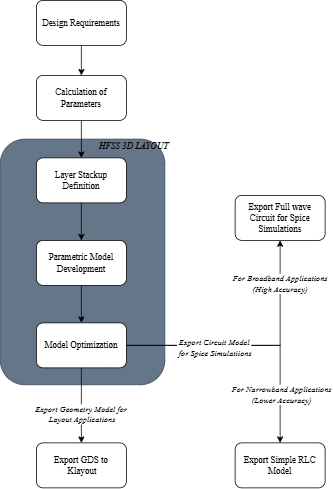

The diagram above was exported from draw.io. Its source (the exported page's mxGraphModel, read from the mxfile embedded in the PNG):
<mxGraphModel dx="2426" dy="1298" grid="1" gridSize="10" guides="1" tooltips="1" connect="1" arrows="1" fold="1" page="1" pageScale="1" pageWidth="850" pageHeight="1100" math="0" shadow="0">
  <root>
    <mxCell id="0" />
    <mxCell id="1" parent="0" />
    <mxCell id="dunxPG14E_R5-X1ptnpX-13" parent="1" style="rounded=1;whiteSpace=wrap;html=1;rotation=-90;fillColor=#647687;strokeColor=#314354;fontColor=#ffffff;" value="" vertex="1">
      <mxGeometry height="219.38" width="327.5" x="202.82" y="249.06" as="geometry" />
    </mxCell>
    <mxCell id="dunxPG14E_R5-X1ptnpX-4" edge="1" parent="1" source="dunxPG14E_R5-X1ptnpX-1" style="edgeStyle=orthogonalEdgeStyle;rounded=0;orthogonalLoop=1;jettySize=auto;html=1;" target="dunxPG14E_R5-X1ptnpX-2" value="">
      <mxGeometry relative="1" as="geometry" />
    </mxCell>
    <mxCell id="dunxPG14E_R5-X1ptnpX-1" parent="1" style="rounded=1;whiteSpace=wrap;html=1;" value="&lt;font face=&quot;Times New Roman&quot; style=&quot;&quot;&gt;Design Requirements&lt;/font&gt;" vertex="1">
      <mxGeometry height="60" width="120" x="305" y="10" as="geometry" />
    </mxCell>
    <mxCell id="dunxPG14E_R5-X1ptnpX-5" edge="1" parent="1" source="dunxPG14E_R5-X1ptnpX-2" style="edgeStyle=orthogonalEdgeStyle;rounded=0;orthogonalLoop=1;jettySize=auto;html=1;" target="dunxPG14E_R5-X1ptnpX-3" value="">
      <mxGeometry relative="1" as="geometry" />
    </mxCell>
    <mxCell id="dunxPG14E_R5-X1ptnpX-2" parent="1" style="rounded=1;whiteSpace=wrap;html=1;" value="&lt;font face=&quot;Times New Roman&quot;&gt;Calculation of Parameters&lt;/font&gt;" vertex="1">
      <mxGeometry height="60" width="120" x="305" y="110" as="geometry" />
    </mxCell>
    <mxCell id="dunxPG14E_R5-X1ptnpX-7" edge="1" parent="1" source="dunxPG14E_R5-X1ptnpX-3" style="edgeStyle=orthogonalEdgeStyle;rounded=0;orthogonalLoop=1;jettySize=auto;html=1;" target="dunxPG14E_R5-X1ptnpX-6" value="">
      <mxGeometry relative="1" as="geometry" />
    </mxCell>
    <mxCell id="dunxPG14E_R5-X1ptnpX-3" parent="1" style="rounded=1;whiteSpace=wrap;html=1;" value="&lt;font face=&quot;Times New Roman&quot;&gt;Layer Stackup Definition&lt;/font&gt;" vertex="1">
      <mxGeometry height="60" width="120" x="305" y="220" as="geometry" />
    </mxCell>
    <mxCell id="dunxPG14E_R5-X1ptnpX-9" edge="1" parent="1" source="dunxPG14E_R5-X1ptnpX-6" style="edgeStyle=orthogonalEdgeStyle;rounded=0;orthogonalLoop=1;jettySize=auto;html=1;" target="dunxPG14E_R5-X1ptnpX-8" value="">
      <mxGeometry relative="1" as="geometry" />
    </mxCell>
    <mxCell id="dunxPG14E_R5-X1ptnpX-6" parent="1" style="whiteSpace=wrap;html=1;rounded=1;" value="&lt;font face=&quot;Times New Roman&quot;&gt;Parametric Model Development&lt;/font&gt;" vertex="1">
      <mxGeometry height="60" width="120" x="305" y="330" as="geometry" />
    </mxCell>
    <mxCell id="dunxPG14E_R5-X1ptnpX-14" edge="1" parent="1" source="dunxPG14E_R5-X1ptnpX-8" style="edgeStyle=orthogonalEdgeStyle;rounded=0;orthogonalLoop=1;jettySize=auto;html=1;" target="dunxPG14E_R5-X1ptnpX-12" value="">
      <mxGeometry relative="1" as="geometry" />
    </mxCell>
    <mxCell id="zys3AQlUytIuuW_6U-XZ-12" connectable="0" parent="dunxPG14E_R5-X1ptnpX-14" style="edgeLabel;html=1;align=center;verticalAlign=middle;resizable=0;points=[];" value="&lt;i&gt;&lt;font face=&quot;Times New Roman&quot;&gt;Export Geometry Model for&amp;nbsp;&lt;/font&gt;&lt;/i&gt;&lt;div&gt;&lt;i&gt;&lt;font face=&quot;Times New Roman&quot;&gt;Layout Applications&lt;/font&gt;&lt;/i&gt;&lt;/div&gt;" vertex="1">
      <mxGeometry relative="1" x="-0.3" y="-2" as="geometry">
        <mxPoint x="2" y="25" as="offset" />
      </mxGeometry>
    </mxCell>
    <mxCell id="zys3AQlUytIuuW_6U-XZ-5" edge="1" parent="1" source="dunxPG14E_R5-X1ptnpX-8" style="edgeStyle=orthogonalEdgeStyle;rounded=0;orthogonalLoop=1;jettySize=auto;html=1;" target="zys3AQlUytIuuW_6U-XZ-4" value="">
      <mxGeometry relative="1" as="geometry" />
    </mxCell>
    <mxCell id="zys3AQlUytIuuW_6U-XZ-10" connectable="0" parent="zys3AQlUytIuuW_6U-XZ-5" style="edgeLabel;html=1;align=center;verticalAlign=middle;resizable=0;points=[];" value="&lt;font face=&quot;Times New Roman&quot;&gt;&lt;i&gt;For Narrowband Applications&lt;/i&gt;&lt;/font&gt;&lt;div&gt;&lt;font face=&quot;Times New Roman&quot;&gt;&lt;i&gt;(Lower Accuracy)&lt;/i&gt;&lt;/font&gt;&lt;/div&gt;" vertex="1">
      <mxGeometry relative="1" x="0.6151" y="1" as="geometry">
        <mxPoint as="offset" />
      </mxGeometry>
    </mxCell>
    <mxCell id="zys3AQlUytIuuW_6U-XZ-6" edge="1" parent="1" source="dunxPG14E_R5-X1ptnpX-8" style="edgeStyle=orthogonalEdgeStyle;rounded=0;orthogonalLoop=1;jettySize=auto;html=1;" target="dunxPG14E_R5-X1ptnpX-10" value="">
      <mxGeometry relative="1" as="geometry" />
    </mxCell>
    <mxCell id="zys3AQlUytIuuW_6U-XZ-9" connectable="0" parent="zys3AQlUytIuuW_6U-XZ-6" style="edgeLabel;html=1;align=center;verticalAlign=middle;resizable=0;points=[];" value="&lt;font face=&quot;Times New Roman&quot;&gt;&lt;i&gt;For Broadband Applications&lt;/i&gt;&lt;/font&gt;&lt;div&gt;&lt;font face=&quot;Times New Roman&quot;&gt;&lt;i&gt;(High Accuracy)&lt;/i&gt;&lt;/font&gt;&lt;/div&gt;" vertex="1">
      <mxGeometry relative="1" x="0.6664" y="1" as="geometry">
        <mxPoint as="offset" />
      </mxGeometry>
    </mxCell>
    <mxCell id="zys3AQlUytIuuW_6U-XZ-11" connectable="0" parent="zys3AQlUytIuuW_6U-XZ-6" style="edgeLabel;html=1;align=center;verticalAlign=middle;resizable=0;points=[];" value="&lt;i&gt;&lt;font face=&quot;Times New Roman&quot;&gt;Export Circuit Model&lt;/font&gt;&lt;/i&gt;&lt;div&gt;&lt;i&gt;&lt;font face=&quot;Times New Roman&quot;&gt;&amp;nbsp;for Spice Simulatiions&lt;/font&gt;&lt;/i&gt;&lt;/div&gt;" vertex="1">
      <mxGeometry relative="1" x="-0.3961" y="-2" as="geometry">
        <mxPoint x="12" as="offset" />
      </mxGeometry>
    </mxCell>
    <mxCell id="dunxPG14E_R5-X1ptnpX-8" parent="1" style="whiteSpace=wrap;html=1;rounded=1;" value="&lt;font face=&quot;Times New Roman&quot;&gt;Model Optimization&lt;/font&gt;" vertex="1">
      <mxGeometry height="60" width="120" x="305" y="440" as="geometry" />
    </mxCell>
    <mxCell id="dunxPG14E_R5-X1ptnpX-10" parent="1" style="whiteSpace=wrap;html=1;rounded=1;" value="&lt;font face=&quot;Times New Roman&quot;&gt;Export Full wave Circuit for Spice Simulations&lt;/font&gt;" vertex="1">
      <mxGeometry height="60" width="120" x="570" y="270" as="geometry" />
    </mxCell>
    <mxCell id="dunxPG14E_R5-X1ptnpX-12" parent="1" style="whiteSpace=wrap;html=1;rounded=1;" value="&lt;font face=&quot;Times New Roman&quot;&gt;Export GDS to&lt;/font&gt;&lt;div&gt;&lt;font face=&quot;Times New Roman&quot;&gt;&amp;nbsp;Klayout&lt;/font&gt;&lt;/div&gt;" vertex="1">
      <mxGeometry height="60" width="120" x="305" y="600" as="geometry" />
    </mxCell>
    <mxCell id="zys3AQlUytIuuW_6U-XZ-4" parent="1" style="whiteSpace=wrap;html=1;rounded=1;" value="&lt;font face=&quot;Times New Roman&quot;&gt;Export Simple RLC Model&lt;/font&gt;" vertex="1">
      <mxGeometry height="60" width="120" x="570" y="600" as="geometry" />
    </mxCell>
    <mxCell id="zys3AQlUytIuuW_6U-XZ-7" parent="1" style="text;html=1;whiteSpace=wrap;strokeColor=none;fillColor=none;align=center;verticalAlign=middle;rounded=0;rotation=0;" value="&lt;font face=&quot;Times New Roman&quot; style=&quot;color: light-dark(rgb(0, 0, 0), rgb(255, 255, 255));&quot;&gt;&lt;i style=&quot;&quot;&gt;HFSS 3D LAYOUT&lt;/i&gt;&lt;/font&gt;" vertex="1">
      <mxGeometry height="30" width="170" x="350" y="190" as="geometry" />
    </mxCell>
  </root>
</mxGraphModel>